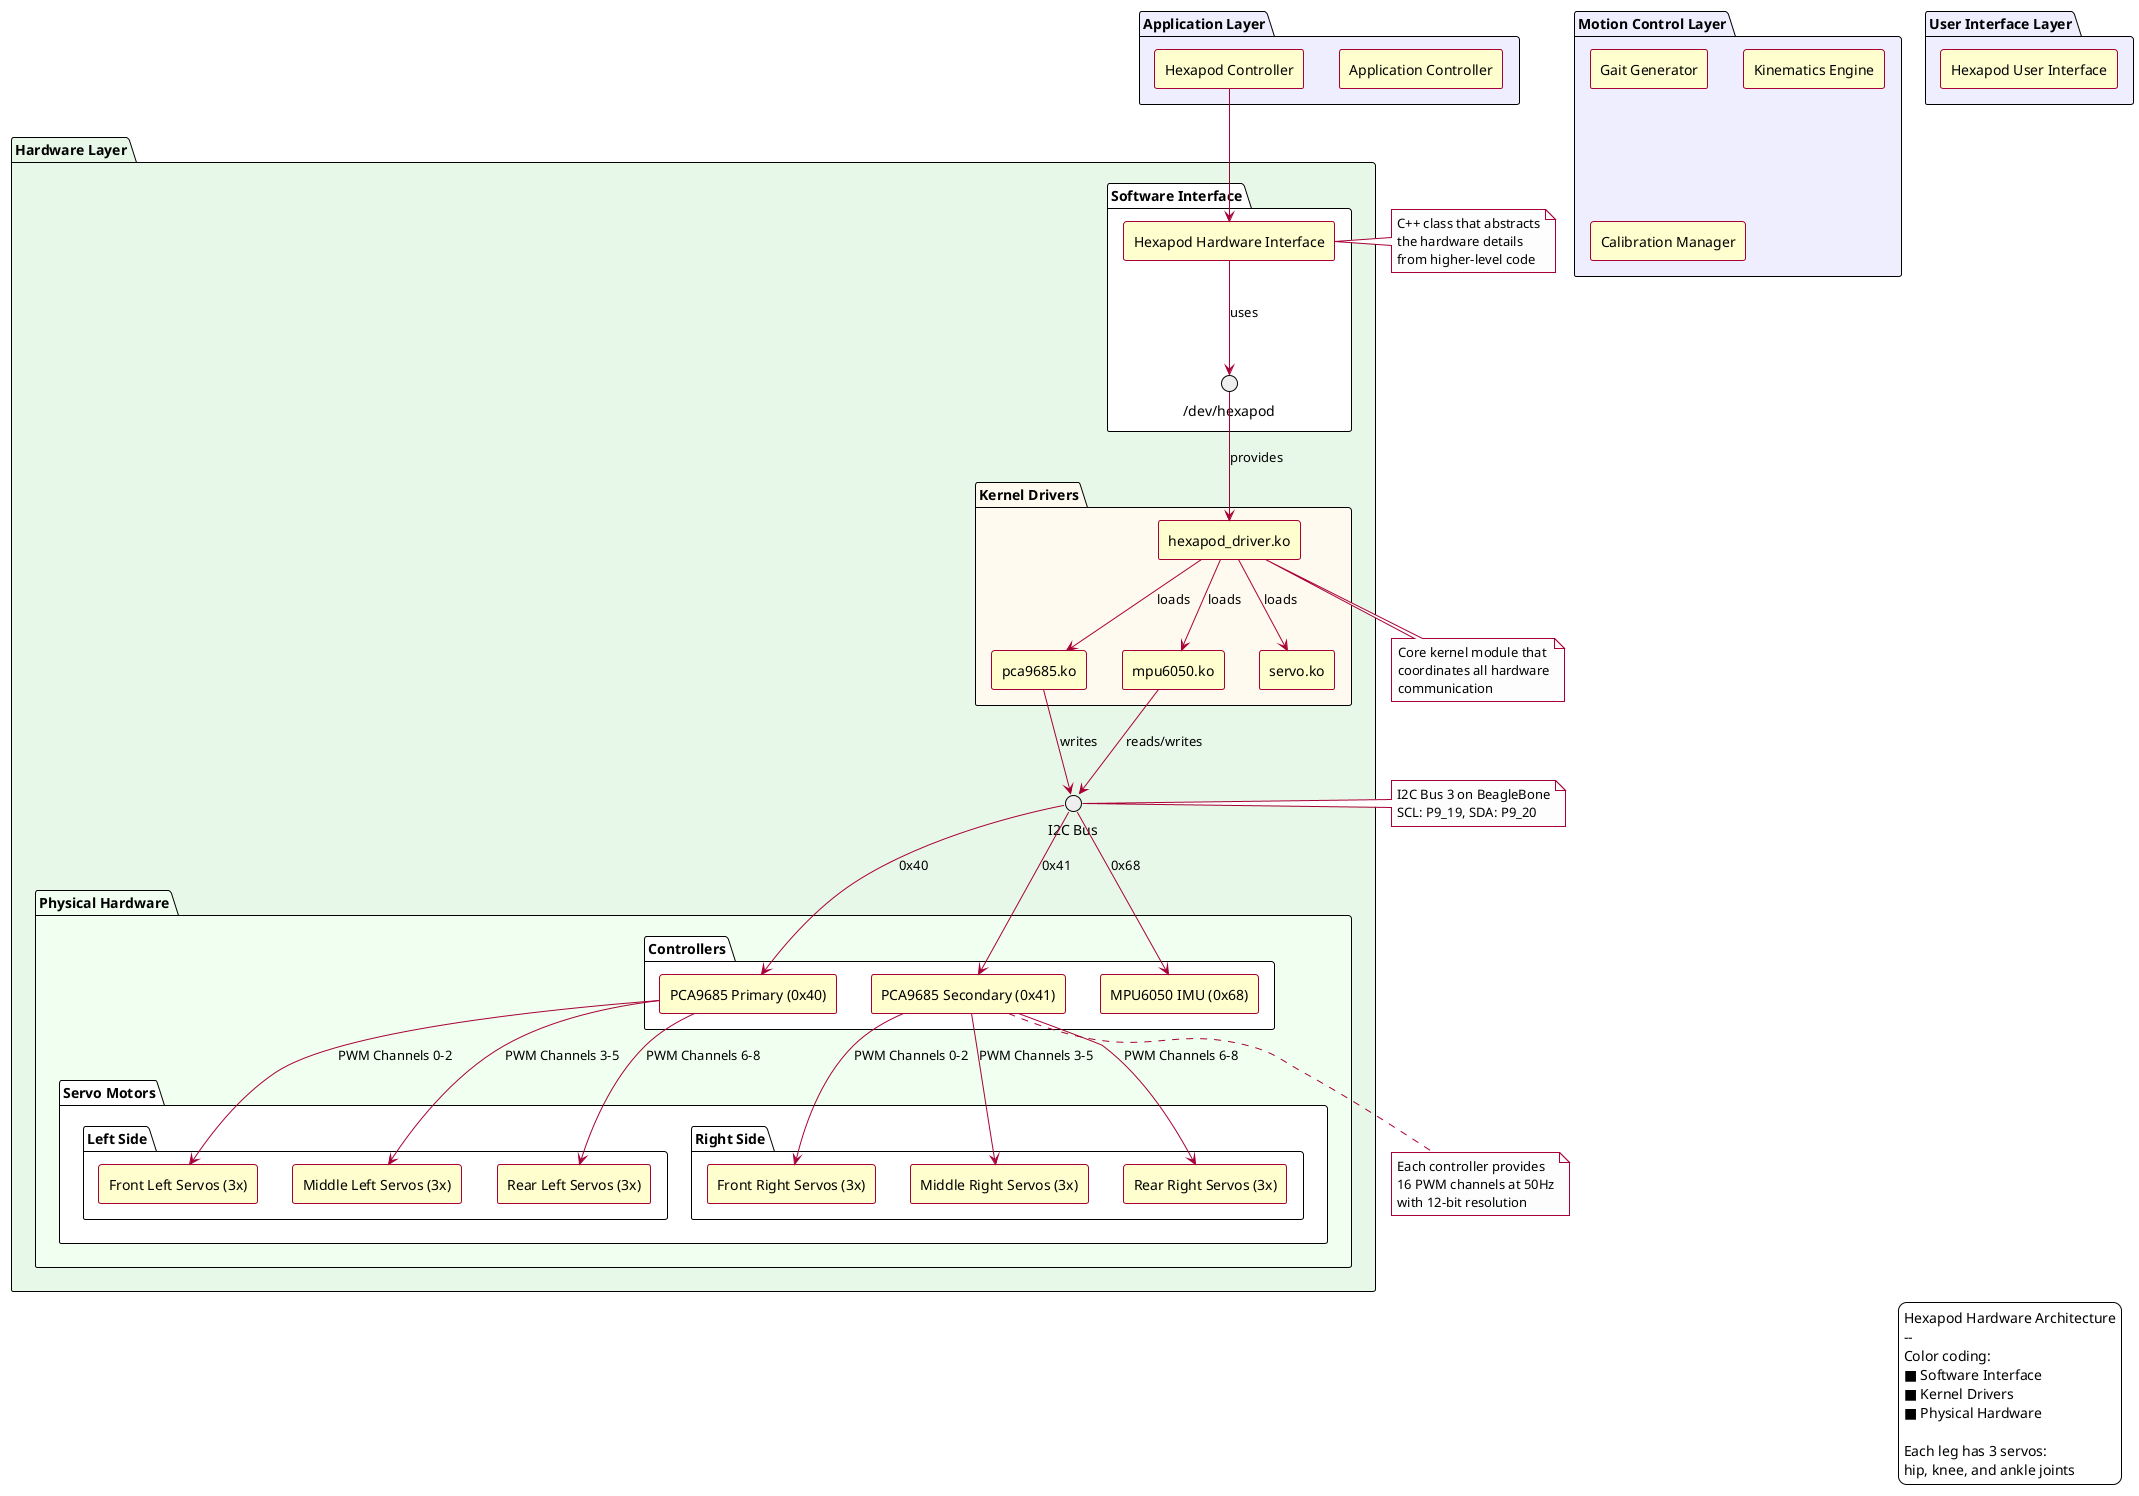

The diagram above was rendered by PlantUML. Its source (embedded in the PNG):
@startuml component

!theme plain
skinparam {
    componentStyle rectangle
    componentBackgroundColor #FEFECE
    componentBorderColor #A80036
    DatabaseBackgroundColor #EEEEEE
    interfaceBackgroundColor #EEEEEE
    ArrowColor #A80036
    NoteBorderColor #A80036
    NoteBorderThickness 1
    NoteBackgroundColor #FDFDFD
    defaultFontName Arial
    shadowing false
}

' Package definitions for other layers (simplified)
package "User Interface Layer" #EEEEFF {
    [Hexapod User Interface] as UI
}

package "Application Layer" #EEEEFF {
    [Application Controller] as App
    [Hexapod Controller] as Controller
}

package "Motion Control Layer" #EEEEFF {
    [Gait Generator] as Gait
    [Kinematics Engine] as Kinematics
    [Calibration Manager] as Calibration
}

' Hardware Layer - Enhanced and improved
package "Hardware Layer" #E8F8E8 {
    ' Software components
    package "Software Interface" #FFFFFF {
        [Hexapod Hardware Interface] as HexapodIF
        interface "/dev/hexapod" as DevNode
    }
    
    ' Kernel driver subsystem
    package "Kernel Drivers" #FFFAF0 {
        [hexapod_driver.ko] as MainDriver
        [pca9685.ko] as PWMDriver
        [mpu6050.ko] as IMUDriver
        [servo.ko] as ServoDriver
    }
    
    ' Physical hardware components
    package "Physical Hardware" #F0FFF0 {
        ' Controllers
        package "Controllers" #FFFFFF {
            [PCA9685 Primary (0x40)] as PWM1
            [PCA9685 Secondary (0x41)] as PWM2
            [MPU6050 IMU (0x68)] as IMU
        }
        
        ' Servo motors organized by leg
        package "Servo Motors" #FFFFFF {
            package "Left Side" {
                [Front Left Servos (3x)] as FL
                [Middle Left Servos (3x)] as ML
                [Rear Left Servos (3x)] as RL
            }
            package "Right Side" {
                [Front Right Servos (3x)] as FR
                [Middle Right Servos (3x)] as MR
                [Rear Right Servos (3x)] as RR
            }
        }
    }
    
    ' I2C Bus interface
    interface "I2C Bus" as I2CBus
}

' Connections between hardware components
' Application to driver interface
Controller --> HexapodIF
HexapodIF --> DevNode : uses
DevNode --> MainDriver : provides

' Driver hierarchy
MainDriver --> PWMDriver : loads
MainDriver --> IMUDriver : loads
MainDriver --> ServoDriver : loads

' I2C communications
PWMDriver --> I2CBus : writes
IMUDriver --> I2CBus : reads/writes

' Hardware connections
I2CBus --> PWM1 : 0x40
I2CBus --> PWM2 : 0x41
I2CBus --> IMU : 0x68

' PWM Controllers to servos
PWM1 --> FL : "PWM Channels 0-2"
PWM1 --> ML : "PWM Channels 3-5"
PWM1 --> RL : "PWM Channels 6-8"
PWM2 --> FR : "PWM Channels 0-2"
PWM2 --> MR : "PWM Channels 3-5"
PWM2 --> RR : "PWM Channels 6-8"

' Notes for clarity
note right of HexapodIF
  C++ class that abstracts
  the hardware details
  from higher-level code
end note

note bottom of MainDriver
  Core kernel module that
  coordinates all hardware
  communication
end note

note right of I2CBus
  I2C Bus 3 on BeagleBone
  SCL: P9_19, SDA: P9_20
end note

note bottom of PWM2
  Each controller provides
  16 PWM channels at 50Hz
  with 12-bit resolution
end note

' Legend
legend right
  Hexapod Hardware Architecture
  --
  Color coding:
  ■ Software Interface
  ■ Kernel Drivers
  ■ Physical Hardware  
  
  Each leg has 3 servos: 
  hip, knee, and ankle joints
endlegend

@enduml